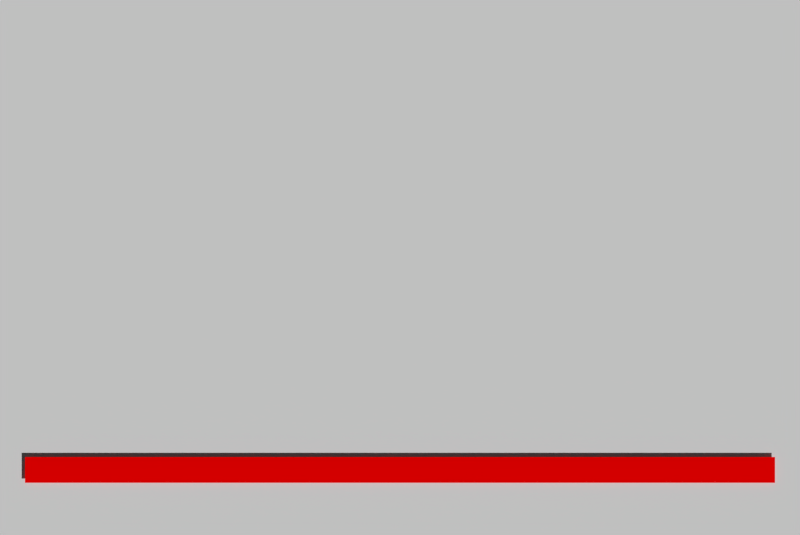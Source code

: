 # Source: main.blend  (saved by Blender 2.76.11; exported with 4.5.12 LTS)
import bpy
from mathutils import Matrix  # noqa: F401  (used for matrix-valued properties, if any)

bpy.ops.wm.read_factory_settings(use_empty=True)
scene = bpy.context.scene
scene.name = 'splash'

# ---- collections
col_collection_1 = bpy.data.collections.new('Collection 1'); scene.collection.children.link(col_collection_1)

# ---- materials (node trees are filled in below, after node groups)
mat_green = bpy.data.materials.new('green')
mat_green.alpha_threshold = 0.0
mat_green.use_transparent_shadow = False
mat_green.diffuse_color = (0.0, 1.0, 0.0, 1.0)
mat_green.roughness = 0.5
mat_red = bpy.data.materials.new('red')
mat_red.alpha_threshold = 0.0
mat_red.use_transparent_shadow = False
mat_red.diffuse_color = (1.0, 0.0, 0.0, 1.0)
mat_red.roughness = 0.5
mat_splashscreen1 = bpy.data.materials.new('splashScreen1')
mat_splashscreen1.alpha_threshold = 0.0
mat_splashscreen1.use_transparent_shadow = False
mat_splashscreen1.roughness = 0.5

# ---- material node trees

# ---- world
world_world = bpy.data.worlds.new('World'); scene.world = world_world
world_world.color = (0.05088, 0.05088, 0.05088)
world_world.use_sun_shadow = False
world_world.sun_shadow_jitter_overblur = 0.0
world_world.cycles.sampling_method = 'NONE'
world_world.cycles.sample_map_resolution = 256

# ---- cameras
cam_camera_001 = bpy.data.cameras.new('Camera.001')
cam_camera_001.type = 'ORTHO'
cam_camera_001.clip_end = 100.0
cam_camera_001.lens = 35.0
cam_camera_001.sensor_width = 32.0
cam_camera_001.sensor_height = 18.0
cam_camera_001.ortho_scale = 16.0
cam_camera_001.display_size = 2.0
cam_camera_001.dof.focus_distance = 0.0
cam_camera_001.dof.aperture_fstop = 128.0
cam_camera_001.dof.aperture_blades = 6

# ---- meshes
me_greenstatusbar1 = bpy.data.meshes.new('greenStatusBar1')
me_greenstatusbar1.from_pydata([(4.768e-07, -0.268, 0.0), (15.0, -0.268, 0.0), (4.768e-07, 0.268, 0.0), (15.0, 0.268, 0.0)], [], [(0, 1, 3, 2)])
me_greenstatusbar1.materials.append(mat_green)
me_greenstatusbar1.materials.append(mat_red)
me_greenstatusbar1.use_remesh_preserve_volume = False
me_greenstatusbar1.use_remesh_preserve_attributes = False
me_greenstatusbar1.use_mirror_vertex_groups = False
me_greenstatusbar1.update()
me_redstatusbar1 = bpy.data.meshes.new('redStatusBar1')
me_redstatusbar1.from_pydata([(-7.5, -0.5131, 0.0), (7.5, -0.5131, 0.0), (-7.5, 0.5131, 0.0), (7.5, 0.5131, 0.0)], [], [(0, 1, 3, 2)])
me_redstatusbar1.polygons.foreach_set('material_index', [1])
me_redstatusbar1.materials.append(mat_green)
me_redstatusbar1.materials.append(mat_red)
me_redstatusbar1.use_remesh_preserve_volume = False
me_redstatusbar1.use_remesh_preserve_attributes = False
me_redstatusbar1.use_mirror_vertex_groups = False
me_redstatusbar1.update()
me_plane = bpy.data.meshes.new('Plane')
me_plane.from_pydata([(-8.074, -5.433, 0.0), (8.074, -5.433, 0.0), (-8.074, 5.433, 0.0), (8.074, 5.433, 0.0)], [], [(0, 1, 3, 2)])
_uv = me_plane.uv_layers.new(name='UVMap')
_uv.uv.foreach_set('vector', [8.202e-05, 8.202e-05, 0.9999, 8.202e-05, 0.9999, 0.9417, 8.208e-05, 0.9417])
me_plane.materials.append(mat_splashscreen1)
me_plane.use_remesh_preserve_volume = False
me_plane.use_remesh_preserve_attributes = False
me_plane.use_mirror_vertex_groups = False
me_plane.update()

# ---- objects
ob_greenstatusbar1 = bpy.data.objects.new('greenStatusBar1', me_greenstatusbar1)
ob_redstatusbar1 = bpy.data.objects.new('redStatusBar1', me_redstatusbar1)
ob_camera = bpy.data.objects.new('Camera', cam_camera_001)
ob_plane = bpy.data.objects.new('Plane', me_plane)

# ---- transforms, parenting, visibility, modifiers, constraints
ob_greenstatusbar1.location = (-7.5, -4.048, 0.0214)
ob_greenstatusbar1.scale = (0.0, 1.0, 1.0)
ob_greenstatusbar1.lineart.crease_threshold = 0.0
ob_redstatusbar1.location = (0.0, -4.048, 0.0)
ob_redstatusbar1.scale = (1.0, 0.5025, 1.0)
ob_redstatusbar1.lineart.crease_threshold = 0.0
ob_camera.location = (0.0, 0.0, 7.0)
ob_camera.lineart.crease_threshold = 0.0
ob_plane.location = (0.0, 0.0, -0.08824)
ob_plane.lineart.crease_threshold = 0.0

# ---- collection membership
col_collection_1.objects.link(ob_greenstatusbar1)
col_collection_1.objects.link(ob_redstatusbar1)
col_collection_1.objects.link(ob_camera)
col_collection_1.objects.link(ob_plane)

# ---- scene / render settings (as saved in the file)
scene.camera = ob_camera
scene.frame_start = 1; scene.frame_end = 250; scene.frame_set(0)
scene.render.engine = 'BLENDER_EEVEE_NEXT'
scene.render.resolution_x = 992
scene.render.resolution_y = 664
scene.render.resolution_percentage = 50
scene.render.dither_intensity = 0.0
scene.cycles.use_denoising = False
scene.cycles.samples = 10
scene.cycles.sampling_pattern = 'TABULATED_SOBOL'
scene.cycles.light_sampling_threshold = 0.0
scene.cycles.use_adaptive_sampling = False
scene.cycles.use_light_tree = False
scene.cycles.blur_glossy = 0.0
scene.cycles.pixel_filter_type = 'GAUSSIAN'
scene.cycles.sample_clamp_indirect = 0.0
scene.view_settings.view_transform = 'Standard'
bpy.context.view_layer.update()

# ---- added for rendering (the .blend has no usable light): sun
light_auto_sun = bpy.data.lights.new('AutoSun', 'SUN')
light_auto_sun.energy = 3.0
light_auto_sun.angle = 0.0523599
ob_auto_sun = bpy.data.objects.new('AutoSun', light_auto_sun)
scene.collection.objects.link(ob_auto_sun)
ob_auto_sun.rotation_euler = (0.872665, 0.174533, 0.523599)
bpy.context.view_layer.update()
